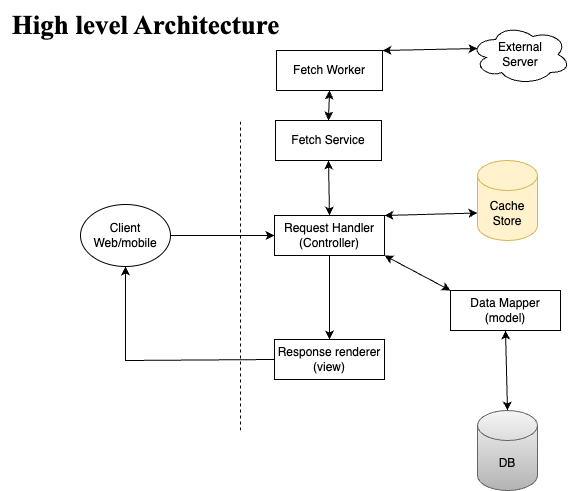

The diagram above was exported from draw.io. Its source (the exported page's mxGraphModel, read from the mxfile embedded in the PNG):
<mxGraphModel dx="2210" dy="742" grid="1" gridSize="10" guides="1" tooltips="1" connect="1" arrows="1" fold="1" page="1" pageScale="1" pageWidth="827" pageHeight="1169" math="0" shadow="0">
  <root>
    <mxCell id="0" />
    <mxCell id="1" parent="0" />
    <mxCell id="O2K-hhi6hgPvK5FwGo4o-1" value="Client&lt;br&gt;Web/mobile" style="ellipse;whiteSpace=wrap;html=1;rounded=0;" vertex="1" parent="1">
      <mxGeometry x="60" y="234" width="90" height="62" as="geometry" />
    </mxCell>
    <mxCell id="O2K-hhi6hgPvK5FwGo4o-2" value="DB" style="shape=cylinder3;whiteSpace=wrap;html=1;boundedLbl=1;backgroundOutline=1;size=15;fillColor=#f5f5f5;gradientColor=#b3b3b3;strokeColor=#666666;rounded=0;" vertex="1" parent="1">
      <mxGeometry x="457" y="440" width="60" height="80" as="geometry" />
    </mxCell>
    <mxCell id="O2K-hhi6hgPvK5FwGo4o-3" value="Cache Store" style="shape=cylinder3;whiteSpace=wrap;html=1;boundedLbl=1;backgroundOutline=1;size=15;fillColor=#fff2cc;strokeColor=#d6b656;rounded=0;" vertex="1" parent="1">
      <mxGeometry x="457" y="190" width="60" height="80" as="geometry" />
    </mxCell>
    <mxCell id="O2K-hhi6hgPvK5FwGo4o-6" value="" style="endArrow=none;html=1;rounded=0;dashed=1;" edge="1" parent="1">
      <mxGeometry width="50" height="50" relative="1" as="geometry">
        <mxPoint x="220" y="460" as="sourcePoint" />
        <mxPoint x="220" y="150" as="targetPoint" />
      </mxGeometry>
    </mxCell>
    <mxCell id="O2K-hhi6hgPvK5FwGo4o-4" value="Request Handler (Controller)" style="rounded=0;whiteSpace=wrap;html=1;" vertex="1" parent="1">
      <mxGeometry x="254" y="245" width="110" height="40" as="geometry" />
    </mxCell>
    <mxCell id="O2K-hhi6hgPvK5FwGo4o-5" value="Response renderer (view)" style="rounded=0;whiteSpace=wrap;html=1;" vertex="1" parent="1">
      <mxGeometry x="254" y="369" width="110" height="40" as="geometry" />
    </mxCell>
    <mxCell id="O2K-hhi6hgPvK5FwGo4o-11" value="" style="endArrow=classic;html=1;rounded=0;entryX=0;entryY=0.5;entryDx=0;entryDy=0;exitX=1;exitY=0.5;exitDx=0;exitDy=0;" edge="1" parent="1" source="O2K-hhi6hgPvK5FwGo4o-1" target="O2K-hhi6hgPvK5FwGo4o-4">
      <mxGeometry width="50" height="50" relative="1" as="geometry">
        <mxPoint x="190" y="290" as="sourcePoint" />
        <mxPoint x="240" y="240" as="targetPoint" />
      </mxGeometry>
    </mxCell>
    <mxCell id="O2K-hhi6hgPvK5FwGo4o-13" value="" style="endArrow=classic;html=1;rounded=0;exitX=0.5;exitY=1;exitDx=0;exitDy=0;entryX=0.5;entryY=0;entryDx=0;entryDy=0;" edge="1" parent="1" source="O2K-hhi6hgPvK5FwGo4o-4" target="O2K-hhi6hgPvK5FwGo4o-5">
      <mxGeometry width="50" height="50" relative="1" as="geometry">
        <mxPoint x="330" y="335" as="sourcePoint" />
        <mxPoint x="360" y="350" as="targetPoint" />
      </mxGeometry>
    </mxCell>
    <mxCell id="O2K-hhi6hgPvK5FwGo4o-14" value="" style="endArrow=classic;html=1;rounded=0;exitX=0;exitY=0.5;exitDx=0;exitDy=0;entryX=0.5;entryY=1;entryDx=0;entryDy=0;" edge="1" parent="1" source="O2K-hhi6hgPvK5FwGo4o-5" target="O2K-hhi6hgPvK5FwGo4o-1">
      <mxGeometry width="50" height="50" relative="1" as="geometry">
        <mxPoint x="70" y="380" as="sourcePoint" />
        <mxPoint x="120" y="330" as="targetPoint" />
        <Array as="points">
          <mxPoint x="105" y="390" />
        </Array>
      </mxGeometry>
    </mxCell>
    <mxCell id="O2K-hhi6hgPvK5FwGo4o-16" value="Fetch Service" style="whiteSpace=wrap;html=1;rounded=0;" vertex="1" parent="1">
      <mxGeometry x="255" y="150" width="106" height="40" as="geometry" />
    </mxCell>
    <mxCell id="O2K-hhi6hgPvK5FwGo4o-18" value="" style="endArrow=classic;startArrow=classic;html=1;rounded=0;exitX=0.5;exitY=0;exitDx=0;exitDy=0;entryX=0.5;entryY=1;entryDx=0;entryDy=0;" edge="1" parent="1" source="O2K-hhi6hgPvK5FwGo4o-4" target="O2K-hhi6hgPvK5FwGo4o-16">
      <mxGeometry width="50" height="50" relative="1" as="geometry">
        <mxPoint x="350" y="230" as="sourcePoint" />
        <mxPoint x="390" y="195" as="targetPoint" />
      </mxGeometry>
    </mxCell>
    <mxCell id="O2K-hhi6hgPvK5FwGo4o-19" value="External &lt;br&gt;Server" style="ellipse;shape=cloud;whiteSpace=wrap;html=1;rounded=0;" vertex="1" parent="1">
      <mxGeometry x="450" y="54" width="100" height="60" as="geometry" />
    </mxCell>
    <mxCell id="O2K-hhi6hgPvK5FwGo4o-22" value="Data Mapper (model)" style="rounded=0;whiteSpace=wrap;html=1;" vertex="1" parent="1">
      <mxGeometry x="430" y="320" width="110" height="40" as="geometry" />
    </mxCell>
    <mxCell id="O2K-hhi6hgPvK5FwGo4o-23" value="" style="endArrow=classic;startArrow=classic;html=1;rounded=0;entryX=0;entryY=0;entryDx=0;entryDy=52.5;entryPerimeter=0;exitX=1;exitY=0;exitDx=0;exitDy=0;" edge="1" parent="1" source="O2K-hhi6hgPvK5FwGo4o-4" target="O2K-hhi6hgPvK5FwGo4o-3">
      <mxGeometry width="50" height="50" relative="1" as="geometry">
        <mxPoint x="390" y="320" as="sourcePoint" />
        <mxPoint x="440" y="270" as="targetPoint" />
      </mxGeometry>
    </mxCell>
    <mxCell id="O2K-hhi6hgPvK5FwGo4o-24" value="" style="endArrow=classic;startArrow=classic;html=1;rounded=0;entryX=0;entryY=0;entryDx=0;entryDy=0;exitX=1;exitY=1;exitDx=0;exitDy=0;" edge="1" parent="1" source="O2K-hhi6hgPvK5FwGo4o-4" target="O2K-hhi6hgPvK5FwGo4o-22">
      <mxGeometry width="50" height="50" relative="1" as="geometry">
        <mxPoint x="390" y="320" as="sourcePoint" />
        <mxPoint x="440" y="270" as="targetPoint" />
      </mxGeometry>
    </mxCell>
    <mxCell id="O2K-hhi6hgPvK5FwGo4o-26" value="" style="endArrow=classic;startArrow=classic;html=1;rounded=0;exitX=0.5;exitY=0;exitDx=0;exitDy=0;exitPerimeter=0;entryX=0.5;entryY=1;entryDx=0;entryDy=0;" edge="1" parent="1" source="O2K-hhi6hgPvK5FwGo4o-2" target="O2K-hhi6hgPvK5FwGo4o-22">
      <mxGeometry width="50" height="50" relative="1" as="geometry">
        <mxPoint x="580" y="414" as="sourcePoint" />
        <mxPoint x="630" y="364" as="targetPoint" />
      </mxGeometry>
    </mxCell>
    <mxCell id="O2K-hhi6hgPvK5FwGo4o-28" value="High level Architecture" style="text;html=1;align=center;verticalAlign=middle;resizable=0;points=[];autosize=1;strokeColor=none;fillColor=none;fontStyle=1;fontFamily=Times New Roman;fontSize=27;rounded=0;" vertex="1" parent="1">
      <mxGeometry x="-20" y="30" width="290" height="50" as="geometry" />
    </mxCell>
    <mxCell id="O2K-hhi6hgPvK5FwGo4o-29" value="Fetch Worker" style="whiteSpace=wrap;html=1;rounded=0;" vertex="1" parent="1">
      <mxGeometry x="256" y="80" width="106" height="40" as="geometry" />
    </mxCell>
    <mxCell id="O2K-hhi6hgPvK5FwGo4o-30" value="" style="endArrow=classic;startArrow=classic;html=1;rounded=0;fontFamily=Times New Roman;fontSize=27;exitX=0.5;exitY=0;exitDx=0;exitDy=0;entryX=0.5;entryY=1;entryDx=0;entryDy=0;" edge="1" parent="1" source="O2K-hhi6hgPvK5FwGo4o-16" target="O2K-hhi6hgPvK5FwGo4o-29">
      <mxGeometry width="50" height="50" relative="1" as="geometry">
        <mxPoint x="380" y="150" as="sourcePoint" />
        <mxPoint x="430" y="100" as="targetPoint" />
      </mxGeometry>
    </mxCell>
    <mxCell id="O2K-hhi6hgPvK5FwGo4o-31" value="" style="endArrow=classic;startArrow=classic;html=1;rounded=0;fontFamily=Times New Roman;fontSize=27;entryX=0.07;entryY=0.4;entryDx=0;entryDy=0;entryPerimeter=0;exitX=1;exitY=0;exitDx=0;exitDy=0;" edge="1" parent="1" source="O2K-hhi6hgPvK5FwGo4o-29" target="O2K-hhi6hgPvK5FwGo4o-19">
      <mxGeometry width="50" height="50" relative="1" as="geometry">
        <mxPoint x="380" y="140" as="sourcePoint" />
        <mxPoint x="430" y="90" as="targetPoint" />
      </mxGeometry>
    </mxCell>
  </root>
</mxGraphModel>